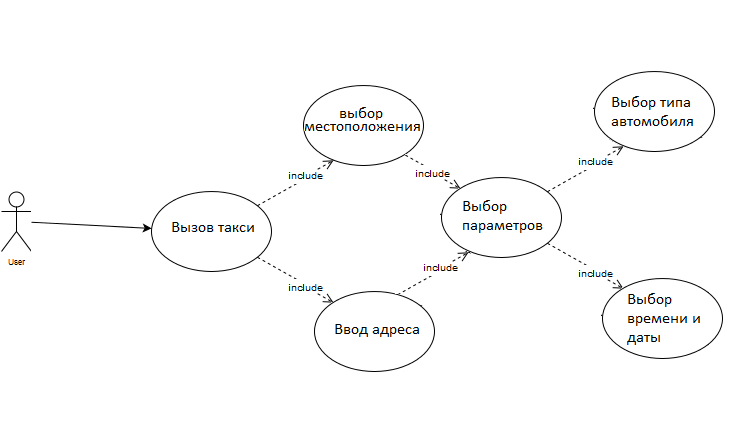

The diagram above was exported from draw.io. Its source (the exported page's mxGraphModel, read from the mxfile embedded in the PNG):
<mxGraphModel dx="882" dy="-218" grid="1" gridSize="10" guides="1" tooltips="1" connect="1" arrows="1" fold="1" page="0" pageScale="1.5" pageWidth="826" pageHeight="1169" background="#ffffff" math="0" shadow="0">
  <root>
    <mxCell id="0" style=";html=1;" />
    <mxCell id="1" style=";html=1;" parent="0" />
    <mxCell id="159" value="User&lt;br&gt;" style="shape=umlActor;verticalLabelPosition=bottom;labelBackgroundColor=#ffffff;verticalAlign=top;html=1;strokeWidth=1;fontSize=8;align=center;" parent="1" vertex="1">
      <mxGeometry x="50" y="1160" width="30" height="60" as="geometry" />
    </mxCell>
    <mxCell id="167" value="Просматривать&lt;br&gt;список&lt;br&gt;записей&lt;br&gt;&lt;br&gt;" style="ellipse;whiteSpace=wrap;html=1;strokeWidth=1;fontSize=10;align=center;" parent="1" vertex="1">
      <mxGeometry x="200" y="1000" width="120" height="80" as="geometry" />
    </mxCell>
    <mxCell id="168" value="&lt;font style=&quot;font-size: 10px&quot;&gt;Создавать&lt;br&gt;запись&lt;br&gt;&lt;br&gt;&lt;/font&gt;" style="ellipse;whiteSpace=wrap;html=1;strokeWidth=1;fontSize=8;align=center;" parent="1" vertex="1">
      <mxGeometry x="200" y="1160" width="120" height="80" as="geometry" />
    </mxCell>
    <mxCell id="169" value="Удалять&lt;br&gt;запись&lt;br&gt;" style="ellipse;whiteSpace=wrap;html=1;strokeWidth=1;fontSize=10;align=center;" parent="1" vertex="1">
      <mxGeometry x="200" y="1320" width="120" height="80" as="geometry" />
    </mxCell>
    <mxCell id="172" value="" style="endArrow=classic;html=1;strokeWidth=1;fontSize=10;" parent="1" source="159" target="167" edge="1">
      <mxGeometry width="50" height="50" relative="1" as="geometry">
        <mxPoint x="115" y="1160" as="sourcePoint" />
        <mxPoint x="165" y="1110" as="targetPoint" />
      </mxGeometry>
    </mxCell>
    <mxCell id="173" value="" style="endArrow=classic;html=1;strokeWidth=1;fontSize=10;" parent="1" source="159" target="168" edge="1">
      <mxGeometry width="50" height="50" relative="1" as="geometry">
        <mxPoint x="115" y="1175" as="sourcePoint" />
        <mxPoint x="165" y="1225" as="targetPoint" />
      </mxGeometry>
    </mxCell>
    <mxCell id="174" value="" style="endArrow=classic;html=1;strokeWidth=1;fontSize=10;" parent="1" source="159" target="169" edge="1">
      <mxGeometry width="50" height="50" relative="1" as="geometry">
        <mxPoint x="100" y="1240" as="sourcePoint" />
        <mxPoint x="160" y="1360" as="targetPoint" />
      </mxGeometry>
    </mxCell>
    <mxCell id="175" value="Задать имя записи&lt;br&gt;" style="ellipse;whiteSpace=wrap;html=1;strokeWidth=1;fontSize=10;align=center;" parent="1" vertex="1">
      <mxGeometry x="519" y="1140" width="120" height="80" as="geometry" />
    </mxCell>
    <mxCell id="177" value="Задать описание записи&lt;br&gt;" style="ellipse;whiteSpace=wrap;html=1;strokeWidth=1;fontSize=10;align=center;" parent="1" vertex="1">
      <mxGeometry x="399" y="1240" width="120" height="80" as="geometry" />
    </mxCell>
    <mxCell id="178" value="Задать время оповещения&lt;br&gt;" style="ellipse;whiteSpace=wrap;html=1;strokeWidth=1;fontSize=10;align=center;" parent="1" vertex="1">
      <mxGeometry x="519" y="970" width="120" height="80" as="geometry" />
    </mxCell>
    <mxCell id="179" value="include" style="html=1;verticalAlign=bottom;endArrow=open;dashed=1;endSize=8;strokeWidth=1;fontSize=10;" parent="1" source="186" target="175" edge="1">
      <mxGeometry relative="1" as="geometry">
        <mxPoint x="499.00000000000205" y="1120" as="sourcePoint" />
        <mxPoint x="489" y="1040" as="targetPoint" />
      </mxGeometry>
    </mxCell>
    <mxCell id="180" value="" style="html=1;verticalAlign=bottom;endArrow=open;dashed=1;endSize=8;strokeWidth=1;fontSize=10;spacing=2;" parent="1" source="177" target="186" edge="1">
      <mxGeometry x="-0.0916" y="-40" relative="1" as="geometry">
        <mxPoint x="559" y="1170" as="sourcePoint" />
        <mxPoint x="483.59764877483076" y="1146.7585892648985" as="targetPoint" />
        <mxPoint as="offset" />
      </mxGeometry>
    </mxCell>
    <mxCell id="190" value="extende&lt;br&gt;" style="text;html=1;resizable=0;points=[];align=center;verticalAlign=middle;labelBackgroundColor=#ffffff;fontSize=10;" vertex="1" connectable="0" parent="180">
      <mxGeometry x="-0.0599" y="1" relative="1" as="geometry">
        <mxPoint as="offset" />
      </mxGeometry>
    </mxCell>
    <mxCell id="181" value="extende" style="html=1;verticalAlign=bottom;endArrow=open;dashed=1;endSize=8;strokeWidth=1;fontSize=10;" parent="1" source="178" target="186" edge="1">
      <mxGeometry relative="1" as="geometry">
        <mxPoint x="569" y="1040" as="sourcePoint" />
        <mxPoint x="480.3793103448261" y="1091.0344827586218" as="targetPoint" />
      </mxGeometry>
    </mxCell>
    <mxCell id="183" value="Задать сигнал оповещения&lt;br&gt;" style="ellipse;whiteSpace=wrap;html=1;strokeWidth=1;fontSize=10;align=center;" parent="1" vertex="1">
      <mxGeometry x="680" y="1080" width="120" height="80" as="geometry" />
    </mxCell>
    <mxCell id="186" value="Редактирование записи&lt;br&gt;" style="ellipse;whiteSpace=wrap;html=1;strokeWidth=1;fontSize=10;align=center;" parent="1" vertex="1">
      <mxGeometry x="360" y="1070" width="120" height="80" as="geometry" />
    </mxCell>
    <mxCell id="187" value="include" style="html=1;verticalAlign=bottom;endArrow=open;dashed=1;endSize=8;strokeWidth=1;fontSize=10;" parent="1" source="167" target="186" edge="1">
      <mxGeometry relative="1" as="geometry">
        <mxPoint x="490" y="890" as="sourcePoint" />
        <mxPoint x="410" y="890" as="targetPoint" />
      </mxGeometry>
    </mxCell>
    <mxCell id="188" value="include" style="html=1;verticalAlign=bottom;endArrow=open;dashed=1;endSize=8;strokeWidth=1;fontSize=10;" parent="1" source="168" target="186" edge="1">
      <mxGeometry relative="1" as="geometry">
        <mxPoint x="430" y="1219" as="sourcePoint" />
        <mxPoint x="350" y="1219" as="targetPoint" />
      </mxGeometry>
    </mxCell>
    <mxCell id="189" value="" style="html=1;verticalAlign=bottom;endArrow=open;dashed=1;endSize=8;strokeWidth=1;fontSize=10;" parent="1" source="183" target="178" edge="1">
      <mxGeometry relative="1" as="geometry">
        <mxPoint x="770" y="910" as="sourcePoint" />
        <mxPoint x="690" y="910" as="targetPoint" />
      </mxGeometry>
    </mxCell>
    <mxCell id="191" value="extende" style="text;html=1;resizable=0;points=[];align=center;verticalAlign=middle;labelBackgroundColor=#ffffff;fontSize=10;" vertex="1" connectable="0" parent="189">
      <mxGeometry x="-0.1273" y="-3" relative="1" as="geometry">
        <mxPoint as="offset" />
      </mxGeometry>
    </mxCell>
  </root>
</mxGraphModel>